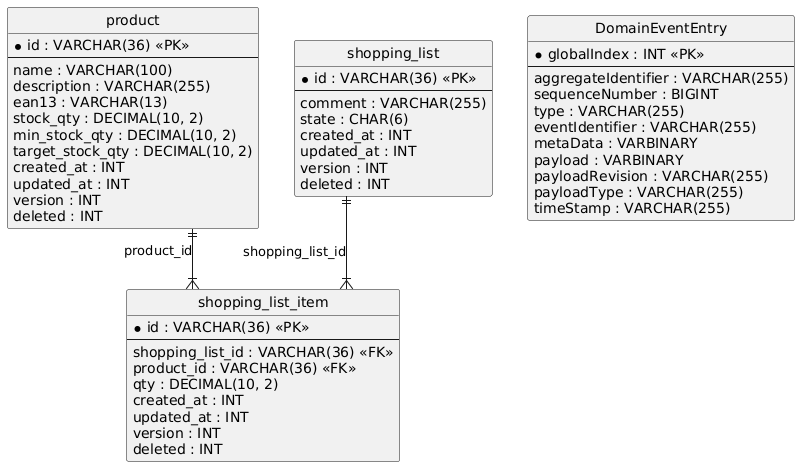

The diagram above was rendered by PlantUML. Its source (embedded in the PNG):
@startuml
hide circle
skinparam linetype ortho

entity "product" as product {
  * id : VARCHAR(36) <<PK>>
  --
  name : VARCHAR(100)
  description : VARCHAR(255)
  ean13 : VARCHAR(13)
  stock_qty : DECIMAL(10, 2)
  min_stock_qty : DECIMAL(10, 2)
  target_stock_qty : DECIMAL(10, 2)
  created_at : INT
  updated_at : INT
  version : INT
  deleted : INT
}

entity "shopping_list" as shopping_list {
  * id : VARCHAR(36) <<PK>>
  --
  comment : VARCHAR(255)
  state : CHAR(6)
  created_at : INT
  updated_at : INT
  version : INT
  deleted : INT
}

entity "shopping_list_item" as shopping_list_item {
  * id : VARCHAR(36) <<PK>>
  --
  shopping_list_id : VARCHAR(36) <<FK>>
  product_id : VARCHAR(36) <<FK>>
  qty : DECIMAL(10, 2)
  created_at : INT
  updated_at : INT
  version : INT
  deleted : INT
}

entity "DomainEventEntry" as DomainEventEntry {
  * globalIndex : INT <<PK>>
  --
  aggregateIdentifier : VARCHAR(255)
  sequenceNumber : BIGINT
  type : VARCHAR(255)
  eventIdentifier : VARCHAR(255)
  metaData : VARBINARY
  payload : VARBINARY
  payloadRevision : VARCHAR(255)
  payloadType : VARCHAR(255)
  timeStamp : VARCHAR(255)
}

product ||--|{ shopping_list_item : "product_id"
shopping_list ||--|{ shopping_list_item : "shopping_list_id"
@enduml